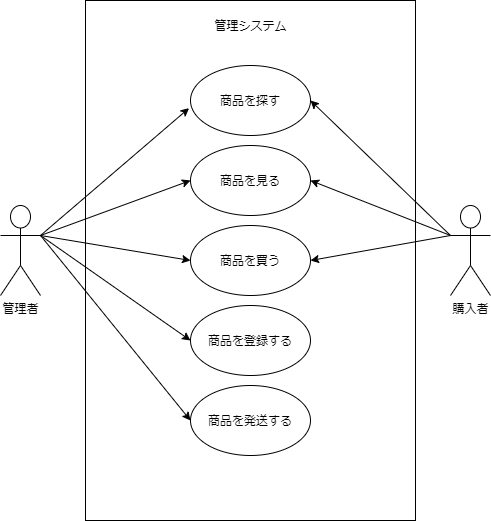

The diagram above was exported from draw.io. Its source (the exported page's mxGraphModel, read from the mxfile embedded in the PNG):
<mxGraphModel dx="821" dy="567" grid="1" gridSize="10" guides="1" tooltips="1" connect="1" arrows="1" fold="1" page="1" pageScale="1" pageWidth="827" pageHeight="1169" math="0" shadow="0">
  <root>
    <mxCell id="0" />
    <mxCell id="1" parent="0" />
    <mxCell id="29" value="" style="whiteSpace=wrap;html=1;" vertex="1" parent="1">
      <mxGeometry x="155" y="15" width="330" height="520" as="geometry" />
    </mxCell>
    <mxCell id="11" style="rounded=0;orthogonalLoop=1;jettySize=auto;html=1;entryX=-0.012;entryY=0.609;entryDx=0;entryDy=0;entryPerimeter=0;exitX=1;exitY=0.3333333333333333;exitDx=0;exitDy=0;exitPerimeter=0;" edge="1" parent="1" source="2" target="3">
      <mxGeometry relative="1" as="geometry">
        <mxPoint x="110" y="260" as="sourcePoint" />
      </mxGeometry>
    </mxCell>
    <mxCell id="15" value="" style="edgeStyle=none;rounded=0;orthogonalLoop=1;jettySize=auto;html=1;entryX=0;entryY=0.5;entryDx=0;entryDy=0;exitX=1;exitY=0.3333333333333333;exitDx=0;exitDy=0;exitPerimeter=0;" edge="1" parent="1" source="2" target="6">
      <mxGeometry relative="1" as="geometry">
        <mxPoint x="200" y="265" as="targetPoint" />
      </mxGeometry>
    </mxCell>
    <mxCell id="18" value="" style="edgeStyle=none;rounded=0;orthogonalLoop=1;jettySize=auto;html=1;entryX=0;entryY=0.5;entryDx=0;entryDy=0;exitX=1;exitY=0.3333333333333333;exitDx=0;exitDy=0;exitPerimeter=0;" edge="1" parent="1" source="2" target="5">
      <mxGeometry relative="1" as="geometry">
        <mxPoint x="150" y="265" as="targetPoint" />
      </mxGeometry>
    </mxCell>
    <mxCell id="20" value="" style="edgeStyle=none;rounded=0;orthogonalLoop=1;jettySize=auto;html=1;entryX=0;entryY=0.5;entryDx=0;entryDy=0;exitX=1;exitY=0.3333333333333333;exitDx=0;exitDy=0;exitPerimeter=0;" edge="1" parent="1" source="2" target="7">
      <mxGeometry relative="1" as="geometry">
        <mxPoint x="190" y="265" as="targetPoint" />
      </mxGeometry>
    </mxCell>
    <mxCell id="22" value="" style="edgeStyle=none;rounded=0;orthogonalLoop=1;jettySize=auto;html=1;entryX=0;entryY=0.5;entryDx=0;entryDy=0;exitX=1;exitY=0.3333333333333333;exitDx=0;exitDy=0;exitPerimeter=0;" edge="1" parent="1" source="2" target="8">
      <mxGeometry relative="1" as="geometry">
        <mxPoint x="190" y="265" as="targetPoint" />
      </mxGeometry>
    </mxCell>
    <mxCell id="2" value="管理者" style="shape=umlActor;verticalLabelPosition=bottom;verticalAlign=top;html=1;outlineConnect=0;" vertex="1" parent="1">
      <mxGeometry x="70" y="220" width="40" height="90" as="geometry" />
    </mxCell>
    <mxCell id="3" value="商品を探す" style="ellipse;whiteSpace=wrap;html=1;" vertex="1" parent="1">
      <mxGeometry x="260" y="80" width="120" height="70" as="geometry" />
    </mxCell>
    <mxCell id="5" value="商品を買う" style="ellipse;whiteSpace=wrap;html=1;" vertex="1" parent="1">
      <mxGeometry x="260" y="240" width="120" height="70" as="geometry" />
    </mxCell>
    <mxCell id="6" value="商品を見る" style="ellipse;whiteSpace=wrap;html=1;" vertex="1" parent="1">
      <mxGeometry x="260" y="160" width="120" height="70" as="geometry" />
    </mxCell>
    <mxCell id="7" value="商品を登録する" style="ellipse;whiteSpace=wrap;html=1;" vertex="1" parent="1">
      <mxGeometry x="260" y="320" width="120" height="70" as="geometry" />
    </mxCell>
    <mxCell id="8" value="商品を発送する" style="ellipse;whiteSpace=wrap;html=1;" vertex="1" parent="1">
      <mxGeometry x="260" y="400" width="120" height="70" as="geometry" />
    </mxCell>
    <mxCell id="26" style="edgeStyle=none;rounded=0;orthogonalLoop=1;jettySize=auto;html=1;entryX=1;entryY=0.5;entryDx=0;entryDy=0;exitX=0;exitY=0.3333333333333333;exitDx=0;exitDy=0;exitPerimeter=0;" edge="1" parent="1" source="23" target="3">
      <mxGeometry relative="1" as="geometry">
        <mxPoint x="470" y="280" as="sourcePoint" />
      </mxGeometry>
    </mxCell>
    <mxCell id="27" style="edgeStyle=none;rounded=0;orthogonalLoop=1;jettySize=auto;html=1;entryX=1;entryY=0.5;entryDx=0;entryDy=0;exitX=0;exitY=0.3333333333333333;exitDx=0;exitDy=0;exitPerimeter=0;" edge="1" parent="1" source="23" target="6">
      <mxGeometry relative="1" as="geometry" />
    </mxCell>
    <mxCell id="28" style="edgeStyle=none;rounded=0;orthogonalLoop=1;jettySize=auto;html=1;entryX=1;entryY=0.5;entryDx=0;entryDy=0;exitX=0;exitY=0.3333333333333333;exitDx=0;exitDy=0;exitPerimeter=0;" edge="1" parent="1" source="23" target="5">
      <mxGeometry relative="1" as="geometry" />
    </mxCell>
    <mxCell id="23" value="購入者" style="shape=umlActor;verticalLabelPosition=bottom;verticalAlign=top;html=1;outlineConnect=0;" vertex="1" parent="1">
      <mxGeometry x="520" y="220" width="40" height="90" as="geometry" />
    </mxCell>
    <mxCell id="30" value="管理システム" style="text;html=1;resizable=0;autosize=1;align=center;verticalAlign=middle;points=[];fillColor=none;strokeColor=none;rounded=0;" vertex="1" parent="1">
      <mxGeometry x="275" y="30" width="90" height="20" as="geometry" />
    </mxCell>
  </root>
</mxGraphModel>